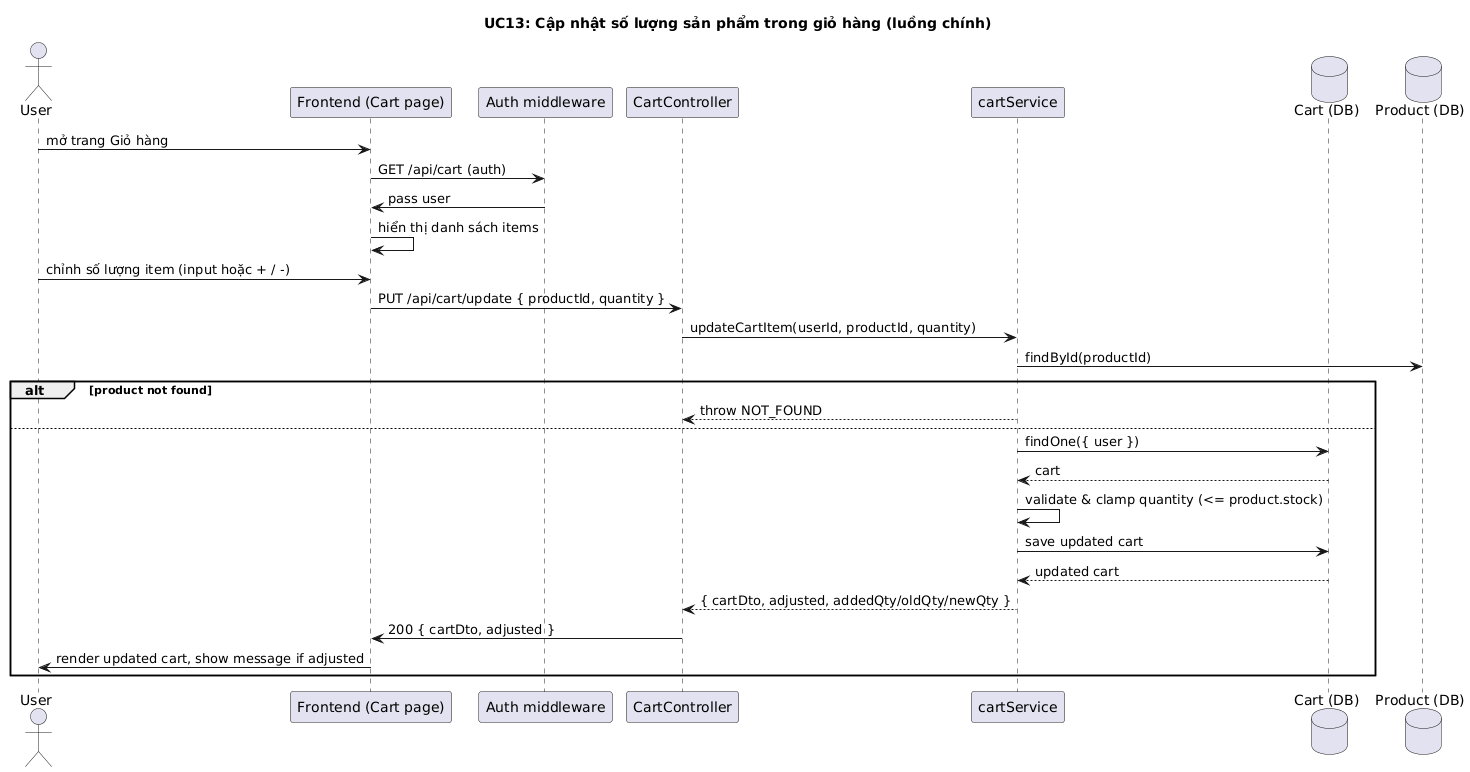

The diagram above was rendered by PlantUML. Its source (embedded in the PNG):
@startuml
title UC13: Cập nhật số lượng sản phẩm trong giỏ hàng (luồng chính)

actor User
participant Frontend as "Frontend (Cart page)"
participant Auth as "Auth middleware"
participant CartController as "CartController"
participant CartService as "cartService"
database CartDB as "Cart (DB)"
database ProductDB as "Product (DB)"

User -> Frontend: mở trang Giỏ hàng
Frontend -> Auth: GET /api/cart (auth)
Auth -> Frontend: pass user
Frontend -> Frontend: hiển thị danh sách items
User -> Frontend: chỉnh số lượng item (input hoặc + / -)
Frontend -> CartController: PUT /api/cart/update { productId, quantity }
CartController -> CartService: updateCartItem(userId, productId, quantity)
CartService -> ProductDB: findById(productId)
alt product not found
  CartService --> CartController: throw NOT_FOUND
else
  CartService -> CartDB: findOne({ user })
  CartDB --> CartService: cart
  CartService -> CartService: validate & clamp quantity (<= product.stock)
  CartService -> CartDB: save updated cart
  CartDB --> CartService: updated cart
  CartService --> CartController: { cartDto, adjusted, addedQty/oldQty/newQty }
  CartController -> Frontend: 200 { cartDto, adjusted }
  Frontend -> User: render updated cart, show message if adjusted
end
@enduml